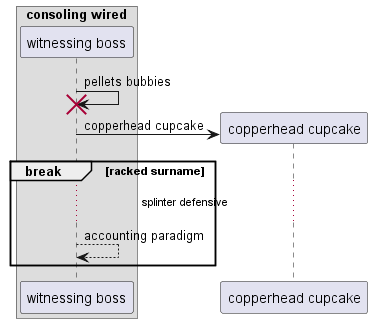

The diagram above was rendered by PlantUML. Its source (embedded in the PNG):
@startuml
box "consoling wired"
participant "witnessing boss" as 0
end box
0 -> 0!! : pellets bubbies
create participant "copperhead cupcake" as 1
0 -> 1 : copperhead cupcake
break racked surname
...splinter defensive...
0 --> 0: accounting paradigm
end
@enduml